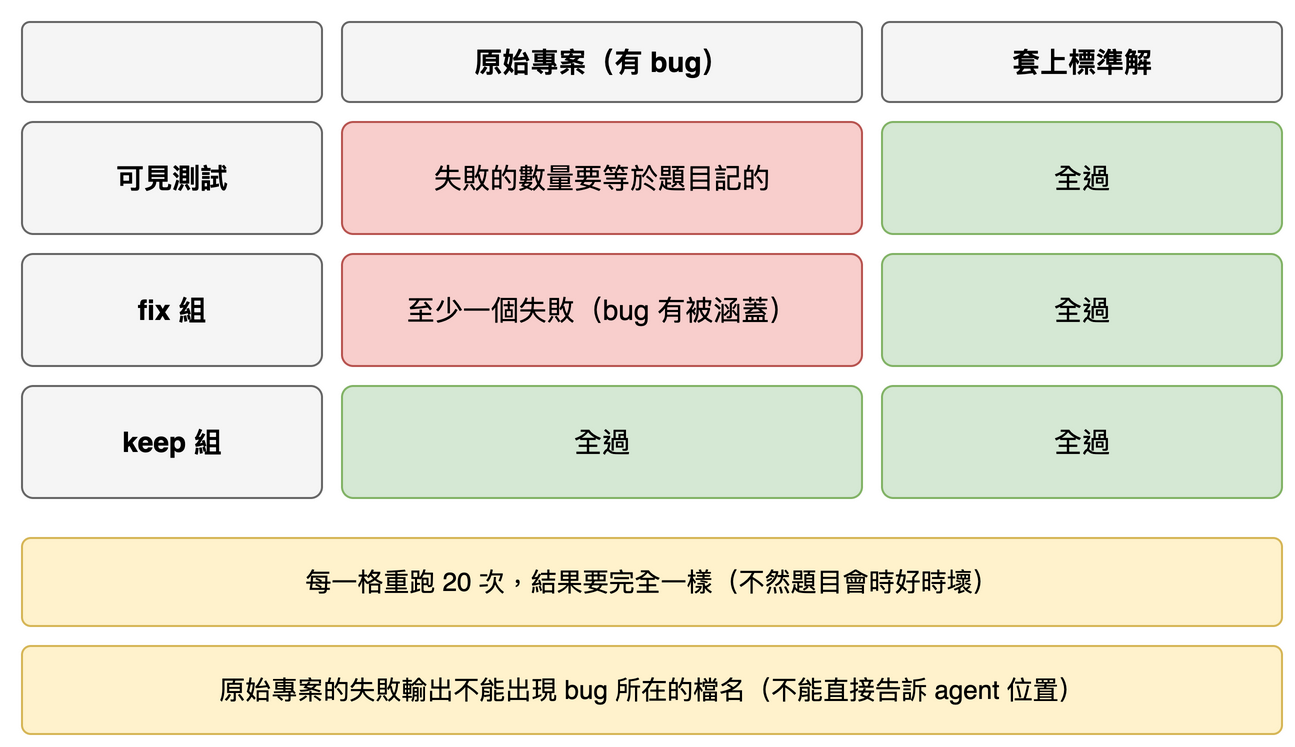

The diagram above was exported from draw.io. Its source (the exported page's mxGraphModel, read from the mxfile embedded in the PNG):
<mxGraphModel>
  <root>
    <mxCell id="0" />
    <mxCell id="1" parent="0" />
    <mxCell id="c2" value="" style="rounded=1;arcSize=10;whiteSpace=wrap;html=1;fontSize=14;align=center;fillColor=#f5f5f5;strokeColor=#666666;" vertex="1" parent="1">
      <mxGeometry x="20" y="20" width="150" height="40" as="geometry" />
    </mxCell>
    <mxCell id="c3" value="&lt;b&gt;原始專案（有 bug）&lt;/b&gt;" style="rounded=1;arcSize=10;whiteSpace=wrap;html=1;fontSize=14;align=center;fillColor=#f5f5f5;strokeColor=#666666;" vertex="1" parent="1">
      <mxGeometry x="180" y="20" width="260" height="40" as="geometry" />
    </mxCell>
    <mxCell id="c4" value="&lt;b&gt;套上標準解&lt;/b&gt;" style="rounded=1;arcSize=10;whiteSpace=wrap;html=1;fontSize=14;align=center;fillColor=#f5f5f5;strokeColor=#666666;" vertex="1" parent="1">
      <mxGeometry x="450" y="20" width="200" height="40" as="geometry" />
    </mxCell>
    <mxCell id="c5" value="&lt;b&gt;可見測試&lt;/b&gt;" style="rounded=1;arcSize=10;whiteSpace=wrap;html=1;fontSize=14;align=center;fillColor=#f5f5f5;strokeColor=#666666;" vertex="1" parent="1">
      <mxGeometry x="20" y="70" width="150" height="56" as="geometry" />
    </mxCell>
    <mxCell id="c6" value="失敗的數量要等於題目記的" style="rounded=1;arcSize=10;whiteSpace=wrap;html=1;fontSize=14;align=center;fillColor=#f8cecc;strokeColor=#b85450;" vertex="1" parent="1">
      <mxGeometry x="180" y="70" width="260" height="56" as="geometry" />
    </mxCell>
    <mxCell id="c7" value="全過" style="rounded=1;arcSize=10;whiteSpace=wrap;html=1;fontSize=14;align=center;fillColor=#d5e8d4;strokeColor=#82b366;" vertex="1" parent="1">
      <mxGeometry x="450" y="70" width="200" height="56" as="geometry" />
    </mxCell>
    <mxCell id="c8" value="&lt;b&gt;fix 組&lt;/b&gt;" style="rounded=1;arcSize=10;whiteSpace=wrap;html=1;fontSize=14;align=center;fillColor=#f5f5f5;strokeColor=#666666;" vertex="1" parent="1">
      <mxGeometry x="20" y="136" width="150" height="56" as="geometry" />
    </mxCell>
    <mxCell id="c9" value="至少一個失敗（bug 有被涵蓋）" style="rounded=1;arcSize=10;whiteSpace=wrap;html=1;fontSize=14;align=center;fillColor=#f8cecc;strokeColor=#b85450;" vertex="1" parent="1">
      <mxGeometry x="180" y="136" width="260" height="56" as="geometry" />
    </mxCell>
    <mxCell id="c10" value="全過" style="rounded=1;arcSize=10;whiteSpace=wrap;html=1;fontSize=14;align=center;fillColor=#d5e8d4;strokeColor=#82b366;" vertex="1" parent="1">
      <mxGeometry x="450" y="136" width="200" height="56" as="geometry" />
    </mxCell>
    <mxCell id="c11" value="&lt;b&gt;keep 組&lt;/b&gt;" style="rounded=1;arcSize=10;whiteSpace=wrap;html=1;fontSize=14;align=center;fillColor=#f5f5f5;strokeColor=#666666;" vertex="1" parent="1">
      <mxGeometry x="20" y="202" width="150" height="56" as="geometry" />
    </mxCell>
    <mxCell id="c12" value="全過" style="rounded=1;arcSize=10;whiteSpace=wrap;html=1;fontSize=14;align=center;fillColor=#d5e8d4;strokeColor=#82b366;" vertex="1" parent="1">
      <mxGeometry x="180" y="202" width="260" height="56" as="geometry" />
    </mxCell>
    <mxCell id="c13" value="全過" style="rounded=1;arcSize=10;whiteSpace=wrap;html=1;fontSize=14;align=center;fillColor=#d5e8d4;strokeColor=#82b366;" vertex="1" parent="1">
      <mxGeometry x="450" y="202" width="200" height="56" as="geometry" />
    </mxCell>
    <mxCell id="c14" value="每一格重跑 20 次，結果要完全一樣（不然題目會時好時壞）" style="rounded=1;arcSize=10;whiteSpace=wrap;html=1;fontSize=13;align=center;fillColor=#fff2cc;strokeColor=#d6b656;" vertex="1" parent="1">
      <mxGeometry x="20" y="278" width="630" height="44" as="geometry" />
    </mxCell>
    <mxCell id="c15" value="原始專案的失敗輸出不能出現 bug 所在的檔名（不能直接告訴 agent 位置）" style="rounded=1;arcSize=10;whiteSpace=wrap;html=1;fontSize=13;align=center;fillColor=#fff2cc;strokeColor=#d6b656;" vertex="1" parent="1">
      <mxGeometry x="20" y="332" width="630" height="44" as="geometry" />
    </mxCell>
  </root>
</mxGraphModel>